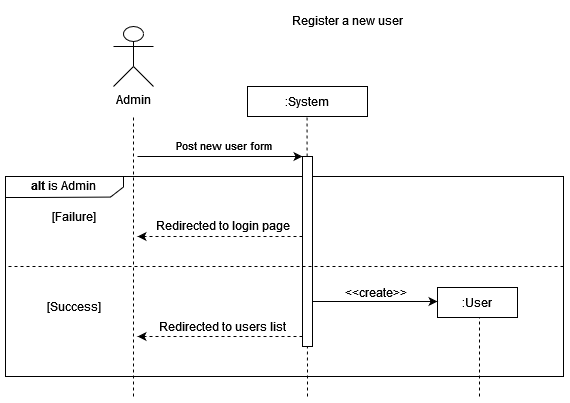

The diagram above was exported from draw.io. Its source (the exported page's mxGraphModel, read from the mxfile embedded in the PNG):
<mxGraphModel dx="1422" dy="752" grid="1" gridSize="10" guides="1" tooltips="1" connect="1" arrows="1" fold="1" page="1" pageScale="1" pageWidth="827" pageHeight="1169" math="0" shadow="0">
  <root>
    <mxCell id="0" />
    <mxCell id="1" parent="0" />
    <mxCell id="l_BLb0HPrMw845OrO0kG-1" value="" style="verticalLabelPosition=bottom;verticalAlign=top;html=1;shape=mxgraph.basic.rect;fillColor2=none;strokeWidth=1;size=20;indent=5;" parent="1" vertex="1">
      <mxGeometry x="72" y="180" width="558" height="200" as="geometry" />
    </mxCell>
    <mxCell id="l_BLb0HPrMw845OrO0kG-2" value="" style="endArrow=none;dashed=1;html=1;rounded=0;" parent="1" edge="1">
      <mxGeometry width="50" height="50" relative="1" as="geometry">
        <mxPoint x="200" y="400" as="sourcePoint" />
        <mxPoint x="200" y="120" as="targetPoint" />
      </mxGeometry>
    </mxCell>
    <mxCell id="l_BLb0HPrMw845OrO0kG-3" value=":System" style="rounded=0;whiteSpace=wrap;html=1;" parent="1" vertex="1">
      <mxGeometry x="314" y="90" width="120" height="30" as="geometry" />
    </mxCell>
    <mxCell id="l_BLb0HPrMw845OrO0kG-4" value="" style="endArrow=none;dashed=1;html=1;rounded=0;" parent="1" edge="1">
      <mxGeometry width="50" height="50" relative="1" as="geometry">
        <mxPoint x="374" y="400" as="sourcePoint" />
        <mxPoint x="373.5" y="120" as="targetPoint" />
      </mxGeometry>
    </mxCell>
    <mxCell id="l_BLb0HPrMw845OrO0kG-5" value="" style="endArrow=classic;html=1;rounded=0;entryX=0;entryY=0;entryDx=0;entryDy=0;" parent="1" edge="1">
      <mxGeometry width="50" height="50" relative="1" as="geometry">
        <mxPoint x="204" y="160" as="sourcePoint" />
        <mxPoint x="369" y="160" as="targetPoint" />
      </mxGeometry>
    </mxCell>
    <mxCell id="l_BLb0HPrMw845OrO0kG-6" value="Post new user form" style="edgeLabel;html=1;align=center;verticalAlign=middle;resizable=0;points=[];" parent="l_BLb0HPrMw845OrO0kG-5" connectable="0" vertex="1">
      <mxGeometry x="-0.2" y="2" relative="1" as="geometry">
        <mxPoint x="19" y="-10" as="offset" />
      </mxGeometry>
    </mxCell>
    <mxCell id="l_BLb0HPrMw845OrO0kG-7" value="" style="rounded=0;whiteSpace=wrap;html=1;" parent="1" vertex="1">
      <mxGeometry x="369" y="160" width="10" height="190" as="geometry" />
    </mxCell>
    <mxCell id="l_BLb0HPrMw845OrO0kG-8" value="" style="endArrow=classic;html=1;rounded=0;exitX=0;exitY=0.75;exitDx=0;exitDy=0;dashed=1;" parent="1" edge="1">
      <mxGeometry width="50" height="50" relative="1" as="geometry">
        <mxPoint x="369" y="240" as="sourcePoint" />
        <mxPoint x="204" y="240" as="targetPoint" />
      </mxGeometry>
    </mxCell>
    <mxCell id="l_BLb0HPrMw845OrO0kG-9" value="&lt;div&gt;Redirected to login page&lt;/div&gt;" style="text;html=1;align=center;verticalAlign=middle;resizable=0;points=[];autosize=1;strokeColor=none;fillColor=none;" parent="1" vertex="1">
      <mxGeometry x="209" y="214" width="160" height="30" as="geometry" />
    </mxCell>
    <mxCell id="l_BLb0HPrMw845OrO0kG-10" value="" style="verticalLabelPosition=bottom;verticalAlign=top;html=1;shape=mxgraph.basic.polygon;polyCoords=[[0,0],[1,0],[1,0.25],[1,0.5],[0.89,0.98],[0.25,1],[0,1],[0,0.25]];polyline=0;" parent="1" vertex="1">
      <mxGeometry x="72" y="180" width="118" height="21" as="geometry" />
    </mxCell>
    <mxCell id="l_BLb0HPrMw845OrO0kG-11" value="&lt;b&gt;alt&lt;/b&gt; is Admin" style="text;html=1;align=center;verticalAlign=middle;resizable=0;points=[];autosize=1;strokeColor=none;fillColor=none;" parent="1" vertex="1">
      <mxGeometry x="85" y="174" width="90" height="30" as="geometry" />
    </mxCell>
    <mxCell id="l_BLb0HPrMw845OrO0kG-12" value="[Failure]" style="text;html=1;align=center;verticalAlign=middle;resizable=0;points=[];autosize=1;strokeColor=none;fillColor=none;" parent="1" vertex="1">
      <mxGeometry x="110" y="210" width="60" height="20" as="geometry" />
    </mxCell>
    <mxCell id="l_BLb0HPrMw845OrO0kG-13" value="" style="endArrow=none;dashed=1;html=1;rounded=0;fontSize=12;" parent="1" edge="1">
      <mxGeometry width="50" height="50" relative="1" as="geometry">
        <mxPoint x="630" y="270" as="sourcePoint" />
        <mxPoint x="72" y="270" as="targetPoint" />
      </mxGeometry>
    </mxCell>
    <mxCell id="l_BLb0HPrMw845OrO0kG-14" value="[Success]" style="text;html=1;align=center;verticalAlign=middle;resizable=0;points=[];autosize=1;strokeColor=none;fillColor=none;" parent="1" vertex="1">
      <mxGeometry x="105" y="300" width="70" height="20" as="geometry" />
    </mxCell>
    <mxCell id="l_BLb0HPrMw845OrO0kG-15" value="" style="endArrow=classic;html=1;rounded=0;exitX=0;exitY=0.75;exitDx=0;exitDy=0;dashed=1;" parent="1" edge="1">
      <mxGeometry width="50" height="50" relative="1" as="geometry">
        <mxPoint x="369" y="340" as="sourcePoint" />
        <mxPoint x="204" y="340" as="targetPoint" />
      </mxGeometry>
    </mxCell>
    <mxCell id="l_BLb0HPrMw845OrO0kG-16" value="Redirected to users list" style="text;html=1;align=center;verticalAlign=middle;resizable=0;points=[];autosize=1;strokeColor=none;fillColor=none;" parent="1" vertex="1">
      <mxGeometry x="214" y="315" width="150" height="30" as="geometry" />
    </mxCell>
    <mxCell id="l_BLb0HPrMw845OrO0kG-27" value="&lt;div&gt;Admin&lt;/div&gt;&lt;div&gt;&lt;br&gt;&lt;/div&gt;" style="shape=umlActor;verticalLabelPosition=bottom;verticalAlign=top;html=1;outlineConnect=0;" parent="1" vertex="1">
      <mxGeometry x="180" y="30" width="40" height="60" as="geometry" />
    </mxCell>
    <mxCell id="l_BLb0HPrMw845OrO0kG-30" value="Register a new user" style="text;html=1;align=center;verticalAlign=middle;resizable=0;points=[];autosize=1;strokeColor=none;fillColor=none;" parent="1" vertex="1">
      <mxGeometry x="349" y="9" width="130" height="30" as="geometry" />
    </mxCell>
    <mxCell id="Z6B-qAy3TDXxiXbPyZaR-1" value=":User" style="rounded=0;whiteSpace=wrap;html=1;fontSize=12;" parent="1" vertex="1">
      <mxGeometry x="504" y="291" width="80" height="30" as="geometry" />
    </mxCell>
    <mxCell id="Z6B-qAy3TDXxiXbPyZaR-3" value="" style="endArrow=none;dashed=1;html=1;rounded=0;" parent="1" edge="1">
      <mxGeometry width="50" height="50" relative="1" as="geometry">
        <mxPoint x="546" y="400" as="sourcePoint" />
        <mxPoint x="546" y="321" as="targetPoint" />
      </mxGeometry>
    </mxCell>
    <mxCell id="u0CJLX1rUOmdU90fU_9H-1" style="edgeStyle=orthogonalEdgeStyle;rounded=0;orthogonalLoop=1;jettySize=auto;html=1;fontSize=12;" parent="1" edge="1">
      <mxGeometry relative="1" as="geometry">
        <mxPoint x="504" y="305" as="targetPoint" />
        <mxPoint x="379" y="305" as="sourcePoint" />
      </mxGeometry>
    </mxCell>
    <mxCell id="u0CJLX1rUOmdU90fU_9H-2" value="&amp;lt;&amp;lt;create&amp;gt;&amp;gt;" style="edgeLabel;html=1;align=center;verticalAlign=middle;resizable=0;points=[];fontSize=12;" parent="u0CJLX1rUOmdU90fU_9H-1" connectable="0" vertex="1">
      <mxGeometry x="0.1677" relative="1" as="geometry">
        <mxPoint x="-11" y="-10" as="offset" />
      </mxGeometry>
    </mxCell>
  </root>
</mxGraphModel>